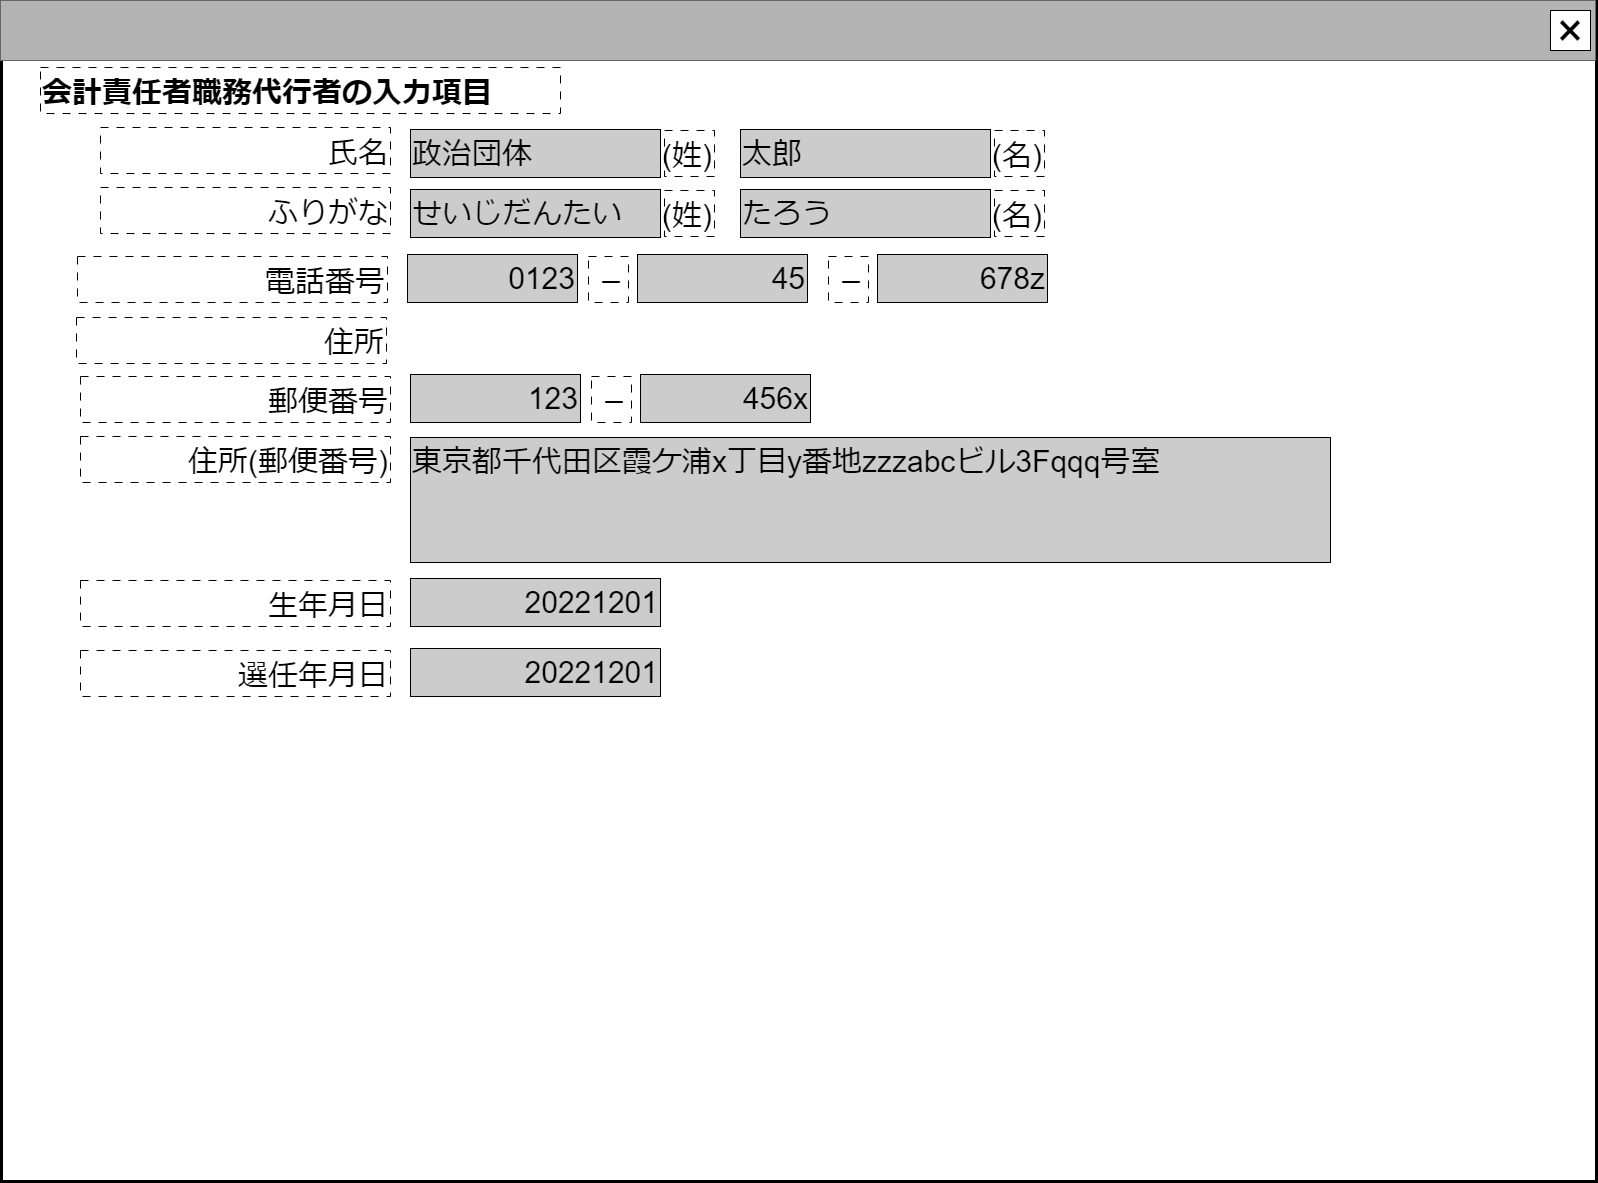

The diagram above was exported from draw.io. Its source (the exported page's mxGraphModel, read from the mxfile embedded in the PNG):
<mxGraphModel dx="850" dy="502" grid="1" gridSize="10" guides="1" tooltips="1" connect="1" arrows="1" fold="1" page="1" pageScale="1" pageWidth="1600" pageHeight="1200" math="0" shadow="0">
  <root>
    <mxCell id="0" />
    <mxCell id="cFaB45KztUIKXS-_cTrr-9" value="ウインドウ" style="locked=1;" parent="0" />
    <mxCell id="cFaB45KztUIKXS-_cTrr-10" value="" style="rounded=0;whiteSpace=wrap;html=1;strokeWidth=3;" parent="cFaB45KztUIKXS-_cTrr-9" vertex="1">
      <mxGeometry x="1" y="1" width="1595" height="1180" as="geometry" />
    </mxCell>
    <mxCell id="cFaB45KztUIKXS-_cTrr-11" value="" style="rounded=0;whiteSpace=wrap;html=1;fillColor=#B3B3B3;fontColor=#333333;strokeColor=#666666;" parent="cFaB45KztUIKXS-_cTrr-9" vertex="1">
      <mxGeometry width="1595" height="60" as="geometry" />
    </mxCell>
    <mxCell id="cFaB45KztUIKXS-_cTrr-12" value="&lt;font style=&quot;font-size: 48px;&quot;&gt;×&lt;/font&gt;" style="rounded=0;whiteSpace=wrap;html=1;" parent="cFaB45KztUIKXS-_cTrr-9" vertex="1">
      <mxGeometry x="1550" y="10" width="40" height="40" as="geometry" />
    </mxCell>
    <mxCell id="cFaB45KztUIKXS-_cTrr-14" value="名称未設定レイヤ" style="" parent="0" />
    <mxCell id="bMRDDl92_SAq192Mb1gc-0" value="&lt;span style=&quot;font-size: 30px;&quot;&gt;住所&lt;/span&gt;" style="rounded=0;whiteSpace=wrap;html=1;align=right;dashed=1;dashPattern=8 8;verticalAlign=bottom;" parent="cFaB45KztUIKXS-_cTrr-14" vertex="1">
      <mxGeometry x="76" y="317" width="310" height="46" as="geometry" />
    </mxCell>
    <mxCell id="bMRDDl92_SAq192Mb1gc-1" value="&lt;span style=&quot;font-size: 30px;&quot;&gt;123&lt;br&gt;&lt;/span&gt;" style="rounded=0;whiteSpace=wrap;html=1;align=right;fillColor=#CCCCCC;" parent="cFaB45KztUIKXS-_cTrr-14" vertex="1">
      <mxGeometry x="410" y="374" width="170" height="48" as="geometry" />
    </mxCell>
    <mxCell id="bMRDDl92_SAq192Mb1gc-2" value="&lt;span style=&quot;font-size: 30px;&quot;&gt;郵便番号&lt;/span&gt;" style="rounded=0;whiteSpace=wrap;html=1;align=right;dashed=1;dashPattern=8 8;verticalAlign=bottom;" parent="cFaB45KztUIKXS-_cTrr-14" vertex="1">
      <mxGeometry x="80" y="376" width="310" height="46" as="geometry" />
    </mxCell>
    <mxCell id="bMRDDl92_SAq192Mb1gc-3" value="&lt;span style=&quot;font-size: 30px;&quot;&gt;456x&lt;br&gt;&lt;/span&gt;" style="rounded=0;whiteSpace=wrap;html=1;align=right;fillColor=#CCCCCC;" parent="cFaB45KztUIKXS-_cTrr-14" vertex="1">
      <mxGeometry x="640" y="374" width="170" height="48" as="geometry" />
    </mxCell>
    <mxCell id="bMRDDl92_SAq192Mb1gc-4" value="&lt;span style=&quot;font-size: 30px;&quot;&gt;住所(郵便番号)&lt;/span&gt;" style="rounded=0;whiteSpace=wrap;html=1;align=right;dashed=1;dashPattern=8 8;verticalAlign=bottom;" parent="cFaB45KztUIKXS-_cTrr-14" vertex="1">
      <mxGeometry x="80" y="436" width="310" height="46" as="geometry" />
    </mxCell>
    <mxCell id="bMRDDl92_SAq192Mb1gc-10" value="&lt;span style=&quot;font-size: 30px;&quot;&gt;氏名&lt;/span&gt;" style="rounded=0;whiteSpace=wrap;html=1;align=right;dashed=1;dashPattern=8 8;verticalAlign=bottom;" parent="cFaB45KztUIKXS-_cTrr-14" vertex="1">
      <mxGeometry x="100" y="127" width="290" height="46" as="geometry" />
    </mxCell>
    <mxCell id="bMRDDl92_SAq192Mb1gc-11" value="&lt;span style=&quot;font-size: 30px;&quot;&gt;－&lt;/span&gt;" style="rounded=0;whiteSpace=wrap;html=1;align=right;dashed=1;dashPattern=8 8;verticalAlign=bottom;" parent="cFaB45KztUIKXS-_cTrr-14" vertex="1">
      <mxGeometry x="591" y="376" width="40" height="46" as="geometry" />
    </mxCell>
    <mxCell id="bMRDDl92_SAq192Mb1gc-12" value="&lt;span style=&quot;font-size: 30px;&quot;&gt;生年月日&lt;/span&gt;" style="rounded=0;whiteSpace=wrap;html=1;align=right;dashed=1;dashPattern=8 8;verticalAlign=bottom;" parent="cFaB45KztUIKXS-_cTrr-14" vertex="1">
      <mxGeometry x="80" y="580" width="310" height="46" as="geometry" />
    </mxCell>
    <mxCell id="bMRDDl92_SAq192Mb1gc-13" value="&lt;font style=&quot;font-size: 30px;&quot;&gt;20221201&lt;/font&gt;" style="rounded=0;whiteSpace=wrap;html=1;align=right;fillColor=#CCCCCC;" parent="cFaB45KztUIKXS-_cTrr-14" vertex="1">
      <mxGeometry x="410" y="578" width="250" height="48" as="geometry" />
    </mxCell>
    <mxCell id="bMRDDl92_SAq192Mb1gc-14" value="&lt;span style=&quot;font-size: 30px;&quot;&gt;選任年月日&lt;/span&gt;" style="rounded=0;whiteSpace=wrap;html=1;align=right;dashed=1;dashPattern=8 8;verticalAlign=bottom;" parent="cFaB45KztUIKXS-_cTrr-14" vertex="1">
      <mxGeometry x="80" y="650" width="310" height="46" as="geometry" />
    </mxCell>
    <mxCell id="bMRDDl92_SAq192Mb1gc-15" value="&lt;font style=&quot;font-size: 30px;&quot;&gt;20221201&lt;/font&gt;" style="rounded=0;whiteSpace=wrap;html=1;align=right;fillColor=#CCCCCC;" parent="cFaB45KztUIKXS-_cTrr-14" vertex="1">
      <mxGeometry x="410" y="648" width="250" height="48" as="geometry" />
    </mxCell>
    <mxCell id="bMRDDl92_SAq192Mb1gc-16" value="&lt;span style=&quot;font-size: 30px;&quot;&gt;&lt;b&gt;会計責任者職務代行者の入力項目&lt;/b&gt;&lt;/span&gt;" style="rounded=0;whiteSpace=wrap;html=1;align=left;dashed=1;dashPattern=8 8;verticalAlign=bottom;" parent="cFaB45KztUIKXS-_cTrr-14" vertex="1">
      <mxGeometry x="40" y="67" width="520" height="46" as="geometry" />
    </mxCell>
    <mxCell id="bMRDDl92_SAq192Mb1gc-17" value="&lt;span style=&quot;font-size: 30px;&quot;&gt;政治団体&lt;/span&gt;" style="rounded=0;whiteSpace=wrap;html=1;align=left;fillColor=#CCCCCC;" parent="cFaB45KztUIKXS-_cTrr-14" vertex="1">
      <mxGeometry x="410" y="129" width="250" height="48" as="geometry" />
    </mxCell>
    <mxCell id="bMRDDl92_SAq192Mb1gc-18" value="&lt;span style=&quot;font-size: 30px;&quot;&gt;太郎&lt;/span&gt;" style="rounded=0;whiteSpace=wrap;html=1;align=left;fillColor=#CCCCCC;" parent="cFaB45KztUIKXS-_cTrr-14" vertex="1">
      <mxGeometry x="740" y="129" width="250" height="48" as="geometry" />
    </mxCell>
    <mxCell id="bMRDDl92_SAq192Mb1gc-19" value="&lt;span style=&quot;font-size: 30px;&quot;&gt;(姓)&lt;/span&gt;" style="rounded=0;whiteSpace=wrap;html=1;align=right;dashed=1;dashPattern=8 8;verticalAlign=bottom;" parent="cFaB45KztUIKXS-_cTrr-14" vertex="1">
      <mxGeometry x="664" y="130" width="50" height="46" as="geometry" />
    </mxCell>
    <mxCell id="bMRDDl92_SAq192Mb1gc-20" value="&lt;span style=&quot;font-size: 30px;&quot;&gt;(名)&lt;/span&gt;" style="rounded=0;whiteSpace=wrap;html=1;align=right;dashed=1;dashPattern=8 8;verticalAlign=bottom;" parent="cFaB45KztUIKXS-_cTrr-14" vertex="1">
      <mxGeometry x="994" y="130" width="50" height="46" as="geometry" />
    </mxCell>
    <mxCell id="bMRDDl92_SAq192Mb1gc-21" value="&lt;font style=&quot;font-size: 30px;&quot;&gt;0123&lt;/font&gt;" style="rounded=0;whiteSpace=wrap;html=1;align=right;fillColor=#CCCCCC;" parent="cFaB45KztUIKXS-_cTrr-14" vertex="1">
      <mxGeometry x="407" y="254" width="170" height="48" as="geometry" />
    </mxCell>
    <mxCell id="bMRDDl92_SAq192Mb1gc-22" value="&lt;span style=&quot;font-size: 30px;&quot;&gt;電話番号&lt;/span&gt;" style="rounded=0;whiteSpace=wrap;html=1;align=right;dashed=1;dashPattern=8 8;verticalAlign=bottom;" parent="cFaB45KztUIKXS-_cTrr-14" vertex="1">
      <mxGeometry x="77" y="256" width="310" height="46" as="geometry" />
    </mxCell>
    <mxCell id="bMRDDl92_SAq192Mb1gc-23" value="&lt;span style=&quot;font-size: 30px;&quot;&gt;45&lt;br&gt;&lt;/span&gt;" style="rounded=0;whiteSpace=wrap;html=1;align=right;fillColor=#CCCCCC;" parent="cFaB45KztUIKXS-_cTrr-14" vertex="1">
      <mxGeometry x="637" y="254" width="170" height="48" as="geometry" />
    </mxCell>
    <mxCell id="bMRDDl92_SAq192Mb1gc-24" value="&lt;span style=&quot;font-size: 30px;&quot;&gt;－&lt;/span&gt;" style="rounded=0;whiteSpace=wrap;html=1;align=right;dashed=1;dashPattern=8 8;verticalAlign=bottom;" parent="cFaB45KztUIKXS-_cTrr-14" vertex="1">
      <mxGeometry x="588" y="256" width="40" height="46" as="geometry" />
    </mxCell>
    <mxCell id="bMRDDl92_SAq192Mb1gc-25" value="&lt;span style=&quot;font-size: 30px;&quot;&gt;678z&lt;br&gt;&lt;/span&gt;" style="rounded=0;whiteSpace=wrap;html=1;align=right;fillColor=#CCCCCC;" parent="cFaB45KztUIKXS-_cTrr-14" vertex="1">
      <mxGeometry x="877" y="254" width="170" height="48" as="geometry" />
    </mxCell>
    <mxCell id="bMRDDl92_SAq192Mb1gc-26" value="&lt;span style=&quot;font-size: 30px;&quot;&gt;－&lt;/span&gt;" style="rounded=0;whiteSpace=wrap;html=1;align=right;dashed=1;dashPattern=8 8;verticalAlign=bottom;" parent="cFaB45KztUIKXS-_cTrr-14" vertex="1">
      <mxGeometry x="828" y="256" width="40" height="46" as="geometry" />
    </mxCell>
    <mxCell id="0UqAQfp40l2s8gUVmywF-0" value="&lt;span style=&quot;font-size: 30px;&quot;&gt;ふりがな&lt;/span&gt;" style="rounded=0;whiteSpace=wrap;html=1;align=right;dashed=1;dashPattern=8 8;verticalAlign=bottom;" parent="cFaB45KztUIKXS-_cTrr-14" vertex="1">
      <mxGeometry x="100" y="187" width="290" height="46" as="geometry" />
    </mxCell>
    <mxCell id="0UqAQfp40l2s8gUVmywF-1" value="&lt;span style=&quot;font-size: 30px;&quot;&gt;せいじだんたい&lt;/span&gt;" style="rounded=0;whiteSpace=wrap;html=1;align=left;fillColor=#CCCCCC;" parent="cFaB45KztUIKXS-_cTrr-14" vertex="1">
      <mxGeometry x="410" y="189" width="250" height="48" as="geometry" />
    </mxCell>
    <mxCell id="0UqAQfp40l2s8gUVmywF-2" value="&lt;span style=&quot;font-size: 30px;&quot;&gt;たろう&lt;/span&gt;" style="rounded=0;whiteSpace=wrap;html=1;align=left;fillColor=#CCCCCC;" parent="cFaB45KztUIKXS-_cTrr-14" vertex="1">
      <mxGeometry x="740" y="189" width="250" height="48" as="geometry" />
    </mxCell>
    <mxCell id="0UqAQfp40l2s8gUVmywF-3" value="&lt;span style=&quot;font-size: 30px;&quot;&gt;(姓)&lt;/span&gt;" style="rounded=0;whiteSpace=wrap;html=1;align=right;dashed=1;dashPattern=8 8;verticalAlign=bottom;" parent="cFaB45KztUIKXS-_cTrr-14" vertex="1">
      <mxGeometry x="664" y="190" width="50" height="46" as="geometry" />
    </mxCell>
    <mxCell id="0UqAQfp40l2s8gUVmywF-4" value="&lt;span style=&quot;font-size: 30px;&quot;&gt;(名)&lt;/span&gt;" style="rounded=0;whiteSpace=wrap;html=1;align=right;dashed=1;dashPattern=8 8;verticalAlign=bottom;" parent="cFaB45KztUIKXS-_cTrr-14" vertex="1">
      <mxGeometry x="994" y="190" width="50" height="46" as="geometry" />
    </mxCell>
    <mxCell id="ZtpJ9DWrZzrSjcmuXunf-0" value="&lt;span style=&quot;font-size: 30px;&quot;&gt;東京都千代田区霞ケ浦x丁目y番地zzzabcビル3Fqqq号室&lt;/span&gt;" style="rounded=0;whiteSpace=wrap;html=1;align=left;fillColor=#CCCCCC;verticalAlign=top;" parent="cFaB45KztUIKXS-_cTrr-14" vertex="1">
      <mxGeometry x="410" y="437" width="920" height="125" as="geometry" />
    </mxCell>
  </root>
</mxGraphModel>